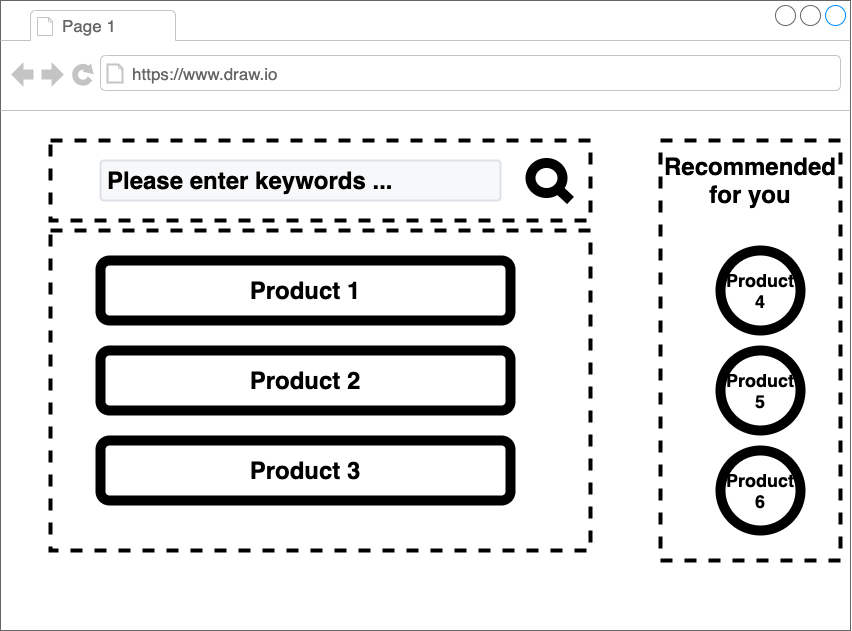

The diagram above was exported from draw.io. Its source (the exported page's mxGraphModel, read from the mxfile embedded in the PNG):
<mxGraphModel dx="787" dy="670" grid="1" gridSize="10" guides="1" tooltips="1" connect="1" arrows="1" fold="1" page="1" pageScale="1" pageWidth="850" pageHeight="1100" math="0" shadow="0">
  <root>
    <mxCell id="0" />
    <mxCell id="1" parent="0" />
    <mxCell id="7" value="" style="group" vertex="1" connectable="0" parent="1">
      <mxGeometry y="10" width="850" height="630" as="geometry" />
    </mxCell>
    <mxCell id="8" value="" style="strokeWidth=1;shadow=0;dashed=0;align=center;html=1;shape=mxgraph.mockup.containers.browserWindow;rSize=0;strokeColor=#666666;strokeColor2=#008cff;strokeColor3=#c4c4c4;mainText=,;recursiveResize=0;container=0;" vertex="1" parent="7">
      <mxGeometry width="850" height="630" as="geometry" />
    </mxCell>
    <mxCell id="25" value="a" style="rounded=0;whiteSpace=wrap;html=1;strokeWidth=4;dashed=1;fillColor=none;" vertex="1" parent="7">
      <mxGeometry x="660" y="140" width="180" height="420" as="geometry" />
    </mxCell>
    <mxCell id="9" value="" style="rounded=0;whiteSpace=wrap;html=1;strokeWidth=4;dashed=1;fillColor=none;" vertex="1" parent="7">
      <mxGeometry x="50" y="230" width="540" height="320" as="geometry" />
    </mxCell>
    <mxCell id="10" value="" style="rounded=0;whiteSpace=wrap;html=1;strokeWidth=4;dashed=1;fillColor=none;" vertex="1" parent="7">
      <mxGeometry x="50" y="140" width="540" height="80" as="geometry" />
    </mxCell>
    <mxCell id="11" value="Page 1" style="strokeWidth=1;shadow=0;dashed=0;align=center;html=1;shape=mxgraph.mockup.containers.anchor;fontSize=17;fontColor=#666666;align=left;" vertex="1" parent="7">
      <mxGeometry x="60" y="12" width="110" height="26" as="geometry" />
    </mxCell>
    <mxCell id="12" value="https://www.draw.io" style="strokeWidth=1;shadow=0;dashed=0;align=center;html=1;shape=mxgraph.mockup.containers.anchor;rSize=0;fontSize=17;fontColor=#666666;align=left;" vertex="1" parent="7">
      <mxGeometry x="130" y="60" width="250" height="26" as="geometry" />
    </mxCell>
    <mxCell id="13" value="&lt;font color=&quot;#000000&quot;&gt;&lt;span style=&quot;font-size: 24px&quot;&gt;&lt;b&gt;Please enter keywords ...&lt;/b&gt;&lt;/span&gt;&lt;/font&gt;" style="rounded=1;arcSize=9;fillColor=#F7F8F9;align=left;spacingLeft=5;strokeColor=#DEE1E6;html=1;strokeWidth=2;fontSize=12" vertex="1" parent="7">
      <mxGeometry x="100" y="160" width="400" height="40" as="geometry" />
    </mxCell>
    <mxCell id="14" value="" style="html=1;verticalLabelPosition=bottom;align=center;labelBackgroundColor=#ffffff;verticalAlign=top;strokeWidth=10;shadow=0;dashed=0;shape=mxgraph.ios7.icons.looking_glass;" vertex="1" parent="7">
      <mxGeometry x="530" y="162.5" width="40" height="37.5" as="geometry" />
    </mxCell>
    <mxCell id="15" value="&lt;b&gt;&lt;font style=&quot;font-size: 24px&quot;&gt;Product 1&lt;/font&gt;&lt;/b&gt;" style="rounded=1;whiteSpace=wrap;html=1;strokeWidth=10;" vertex="1" parent="7">
      <mxGeometry x="100" y="260" width="410" height="60" as="geometry" />
    </mxCell>
    <mxCell id="16" value="&lt;span&gt;&lt;b&gt;&lt;font style=&quot;font-size: 24px&quot;&gt;Product 2&lt;/font&gt;&lt;/b&gt;&lt;/span&gt;" style="rounded=1;whiteSpace=wrap;html=1;strokeWidth=10;" vertex="1" parent="7">
      <mxGeometry x="100" y="350" width="410" height="60" as="geometry" />
    </mxCell>
    <mxCell id="17" value="&lt;span&gt;&lt;b&gt;&lt;font style=&quot;font-size: 24px&quot;&gt;Product 3&lt;/font&gt;&lt;/b&gt;&lt;/span&gt;" style="rounded=1;whiteSpace=wrap;html=1;strokeWidth=10;" vertex="1" parent="7">
      <mxGeometry x="100" y="440" width="410" height="60" as="geometry" />
    </mxCell>
    <mxCell id="18" value="&lt;font style=&quot;font-size: 18px&quot;&gt;&lt;b&gt;Product&lt;br&gt;4&lt;/b&gt;&lt;/font&gt;" style="ellipse;whiteSpace=wrap;html=1;aspect=fixed;strokeWidth=10;" vertex="1" parent="7">
      <mxGeometry x="720" y="250" width="80" height="80" as="geometry" />
    </mxCell>
    <mxCell id="19" value="&lt;span style=&quot;font-size: 18px&quot;&gt;&lt;b&gt;Product&lt;br&gt;5&lt;/b&gt;&lt;/span&gt;" style="ellipse;whiteSpace=wrap;html=1;aspect=fixed;strokeWidth=10;" vertex="1" parent="7">
      <mxGeometry x="720" y="350" width="80" height="80" as="geometry" />
    </mxCell>
    <mxCell id="20" value="&lt;span style=&quot;font-size: 18px&quot;&gt;&lt;b&gt;Product&lt;br&gt;6&lt;/b&gt;&lt;/span&gt;" style="ellipse;whiteSpace=wrap;html=1;aspect=fixed;strokeWidth=10;" vertex="1" parent="7">
      <mxGeometry x="720" y="450" width="80" height="80" as="geometry" />
    </mxCell>
    <mxCell id="21" value="&lt;b&gt;&lt;font style=&quot;font-size: 24px&quot;&gt;Recommended for you&lt;/font&gt;&lt;/b&gt;" style="text;html=1;strokeColor=none;fillColor=none;align=center;verticalAlign=middle;whiteSpace=wrap;rounded=0;" vertex="1" parent="7">
      <mxGeometry x="660" y="145" width="180" height="70" as="geometry" />
    </mxCell>
  </root>
</mxGraphModel>